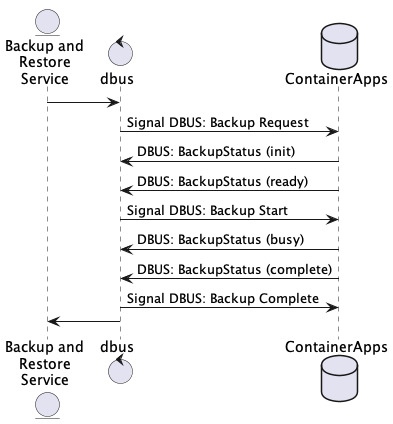

The diagram above was rendered by PlantUML. Its source (embedded in the PNG):
@startuml
entity backup as "Backup and\nRestore\nService"
control dbus as DBUS
database ContainerApps as CA
backup -> DBUS 
DBUS -> CA: Signal DBUS: Backup Request

DBUS <- CA: DBUS: BackupStatus (init)
DBUS <- CA: DBUS: BackupStatus (ready)

DBUS -> CA: Signal DBUS: Backup Start

DBUS <- CA: DBUS: BackupStatus (busy)
DBUS <- CA: DBUS: BackupStatus (complete)
DBUS -> CA: Signal DBUS: Backup Complete
backup <- DBUS
@enduml